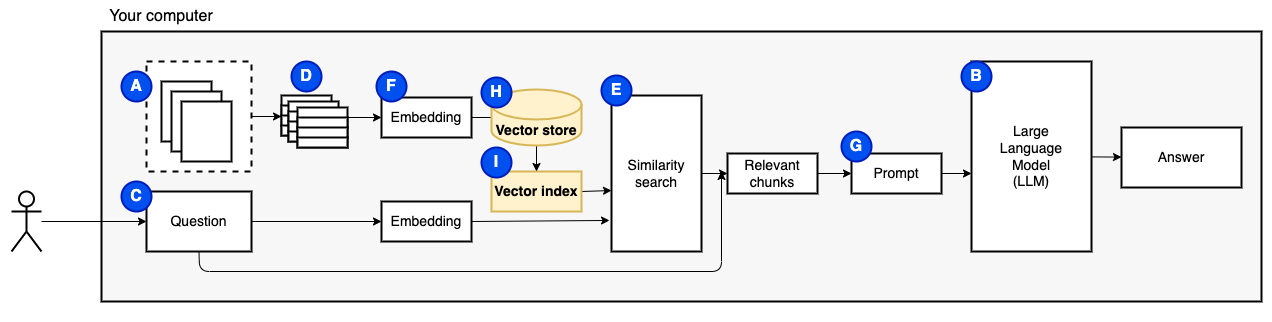

The diagram above was exported from draw.io. Its source (the exported page's mxGraphModel, read from the mxfile embedded in the PNG):
<mxGraphModel dx="2536" dy="2047" grid="1" gridSize="10" guides="1" tooltips="1" connect="1" arrows="1" fold="1" page="1" pageScale="1" pageWidth="850" pageHeight="1100" math="0" shadow="0">
  <root>
    <mxCell id="0" />
    <mxCell id="1" parent="0" />
    <mxCell id="2" value="" style="rounded=0;whiteSpace=wrap;html=1;strokeWidth=2;fontSize=16;fillColor=#FFFFFF;strokeColor=none;" vertex="1" parent="1">
      <mxGeometry x="-830" y="-1070" width="1270" height="320" as="geometry" />
    </mxCell>
    <mxCell id="3" value="" style="rounded=0;whiteSpace=wrap;html=1;strokeWidth=2;fontSize=16;fillColor=#F7F7F7;" vertex="1" parent="1">
      <mxGeometry x="-730" y="-1040" width="1160" height="270" as="geometry" />
    </mxCell>
    <mxCell id="4" value="" style="edgeStyle=none;html=1;fontSize=14;" edge="1" parent="1" source="5">
      <mxGeometry relative="1" as="geometry">
        <mxPoint x="-550" y="-955" as="targetPoint" />
      </mxGeometry>
    </mxCell>
    <mxCell id="5" value="" style="rounded=0;whiteSpace=wrap;html=1;dashed=1;strokeWidth=2;" vertex="1" parent="1">
      <mxGeometry x="-685" y="-1010" width="105" height="110" as="geometry" />
    </mxCell>
    <mxCell id="6" value="&lt;meta charset=&quot;utf-8&quot;&gt;&lt;span style=&quot;color: rgba(0, 0, 0, 0); font-family: monospace; font-size: 0px; font-style: normal; font-variant-ligatures: normal; font-variant-caps: normal; font-weight: 400; letter-spacing: normal; orphans: 2; text-align: start; text-indent: 0px; text-transform: none; widows: 2; word-spacing: 0px; -webkit-text-stroke-width: 0px; background-color: rgb(251, 251, 251); text-decoration-thickness: initial; text-decoration-style: initial; text-decoration-color: initial; float: none; display: inline !important;&quot;&gt;&amp;nbsp;&lt;/span&gt;" style="rounded=0;whiteSpace=wrap;html=1;strokeWidth=2;" vertex="1" parent="1">
      <mxGeometry x="-670" y="-990" width="50" height="60" as="geometry" />
    </mxCell>
    <mxCell id="7" value="&lt;meta charset=&quot;utf-8&quot;&gt;&lt;span style=&quot;color: rgba(0, 0, 0, 0); font-family: monospace; font-size: 0px; font-style: normal; font-variant-ligatures: normal; font-variant-caps: normal; font-weight: 400; letter-spacing: normal; orphans: 2; text-align: start; text-indent: 0px; text-transform: none; widows: 2; word-spacing: 0px; -webkit-text-stroke-width: 0px; background-color: rgb(251, 251, 251); text-decoration-thickness: initial; text-decoration-style: initial; text-decoration-color: initial; float: none; display: inline !important;&quot;&gt;&amp;nbsp;&lt;/span&gt;" style="rounded=0;whiteSpace=wrap;html=1;strokeWidth=2;" vertex="1" parent="1">
      <mxGeometry x="-660" y="-980" width="50" height="60" as="geometry" />
    </mxCell>
    <mxCell id="8" value="&lt;meta charset=&quot;utf-8&quot;&gt;&lt;span style=&quot;color: rgba(0, 0, 0, 0); font-family: monospace; font-size: 0px; font-style: normal; font-variant-ligatures: normal; font-variant-caps: normal; font-weight: 400; letter-spacing: normal; orphans: 2; text-align: start; text-indent: 0px; text-transform: none; widows: 2; word-spacing: 0px; -webkit-text-stroke-width: 0px; background-color: rgb(251, 251, 251); text-decoration-thickness: initial; text-decoration-style: initial; text-decoration-color: initial; float: none; display: inline !important;&quot;&gt;&amp;nbsp;&lt;/span&gt;" style="rounded=0;whiteSpace=wrap;html=1;strokeWidth=2;" vertex="1" parent="1">
      <mxGeometry x="-650" y="-970" width="50" height="60" as="geometry" />
    </mxCell>
    <mxCell id="9" value="" style="edgeStyle=none;html=1;fontSize=14;" edge="1" parent="1" source="10" target="12">
      <mxGeometry relative="1" as="geometry" />
    </mxCell>
    <mxCell id="10" value="" style="shape=umlActor;verticalLabelPosition=bottom;verticalAlign=top;html=1;outlineConnect=0;strokeWidth=2;" vertex="1" parent="1">
      <mxGeometry x="-820" y="-880" width="30" height="60" as="geometry" />
    </mxCell>
    <mxCell id="11" value="" style="edgeStyle=none;html=1;fontSize=14;entryX=0;entryY=0.5;entryDx=0;entryDy=0;" edge="1" parent="1" source="12" target="37">
      <mxGeometry relative="1" as="geometry">
        <mxPoint x="-400" y="-850" as="targetPoint" />
      </mxGeometry>
    </mxCell>
    <mxCell id="12" value="Question" style="rounded=0;whiteSpace=wrap;html=1;strokeWidth=2;fontSize=14;" vertex="1" parent="1">
      <mxGeometry x="-685" y="-880" width="105" height="60" as="geometry" />
    </mxCell>
    <mxCell id="13" value="" style="edgeStyle=none;html=1;fontSize=14;" edge="1" parent="1" source="14" target="15">
      <mxGeometry relative="1" as="geometry" />
    </mxCell>
    <mxCell id="14" value="Large&lt;br&gt;Language&lt;br&gt;Model&lt;br&gt;(LLM)" style="rounded=0;whiteSpace=wrap;html=1;strokeWidth=2;fontSize=14;" vertex="1" parent="1">
      <mxGeometry x="140" y="-1010" width="120" height="190" as="geometry" />
    </mxCell>
    <mxCell id="15" value="Answer" style="rounded=0;whiteSpace=wrap;html=1;strokeWidth=2;fontSize=14;" vertex="1" parent="1">
      <mxGeometry x="290" y="-944" width="120" height="60" as="geometry" />
    </mxCell>
    <mxCell id="16" value="A" style="ellipse;whiteSpace=wrap;html=1;aspect=fixed;strokeWidth=2;fontSize=16;fontStyle=1;fillColor=#0050ef;fontColor=#ffffff;strokeColor=#001DBC;" vertex="1" parent="1">
      <mxGeometry x="-710" y="-1000" width="30" height="30" as="geometry" />
    </mxCell>
    <mxCell id="17" value="C" style="ellipse;whiteSpace=wrap;html=1;aspect=fixed;strokeWidth=2;fontSize=16;fontStyle=1;fillColor=#0050ef;fontColor=#ffffff;strokeColor=#001DBC;" vertex="1" parent="1">
      <mxGeometry x="-710" y="-890" width="30" height="30" as="geometry" />
    </mxCell>
    <mxCell id="18" value="B" style="ellipse;whiteSpace=wrap;html=1;aspect=fixed;strokeWidth=2;fontSize=16;fontStyle=1;fillColor=#0050ef;fontColor=#ffffff;strokeColor=#001DBC;" vertex="1" parent="1">
      <mxGeometry x="130" y="-1010" width="30" height="30" as="geometry" />
    </mxCell>
    <mxCell id="19" value="Your computer" style="text;html=1;strokeColor=none;fillColor=none;align=center;verticalAlign=middle;whiteSpace=wrap;rounded=0;strokeWidth=2;fontSize=16;" vertex="1" parent="1">
      <mxGeometry x="-730" y="-1070" width="120" height="30" as="geometry" />
    </mxCell>
    <mxCell id="20" value="" style="edgeStyle=none;html=1;fontSize=14;exitX=1;exitY=0.5;exitDx=0;exitDy=0;" edge="1" parent="1">
      <mxGeometry relative="1" as="geometry">
        <mxPoint x="140" y="-898" as="targetPoint" />
        <mxPoint x="110" y="-898" as="sourcePoint" />
      </mxGeometry>
    </mxCell>
    <mxCell id="21" value="Embedding" style="rounded=0;whiteSpace=wrap;html=1;fontSize=14;strokeWidth=2;fillColor=default;strokeColor=default;fontStyle=0" vertex="1" parent="1">
      <mxGeometry x="-450" y="-974" width="90" height="40" as="geometry" />
    </mxCell>
    <mxCell id="22" value="" style="rounded=0;whiteSpace=wrap;html=1;strokeWidth=2;fontSize=14;" vertex="1" parent="1">
      <mxGeometry x="-550" y="-976" width="50" height="20" as="geometry" />
    </mxCell>
    <mxCell id="23" value="" style="rounded=0;whiteSpace=wrap;html=1;strokeWidth=2;fontSize=14;" vertex="1" parent="1">
      <mxGeometry x="-550" y="-966" width="50" height="20" as="geometry" />
    </mxCell>
    <mxCell id="24" value="" style="rounded=0;whiteSpace=wrap;html=1;strokeWidth=2;fontSize=14;" vertex="1" parent="1">
      <mxGeometry x="-550" y="-956" width="50" height="20" as="geometry" />
    </mxCell>
    <mxCell id="25" value="" style="rounded=0;whiteSpace=wrap;html=1;strokeWidth=2;fontSize=14;" vertex="1" parent="1">
      <mxGeometry x="-550" y="-946" width="50" height="10" as="geometry" />
    </mxCell>
    <mxCell id="26" value="" style="rounded=0;whiteSpace=wrap;html=1;strokeWidth=2;fontSize=14;" vertex="1" parent="1">
      <mxGeometry x="-543" y="-970" width="50" height="20" as="geometry" />
    </mxCell>
    <mxCell id="27" value="" style="rounded=0;whiteSpace=wrap;html=1;strokeWidth=2;fontSize=14;" vertex="1" parent="1">
      <mxGeometry x="-543" y="-960" width="50" height="20" as="geometry" />
    </mxCell>
    <mxCell id="28" value="" style="rounded=0;whiteSpace=wrap;html=1;strokeWidth=2;fontSize=14;" vertex="1" parent="1">
      <mxGeometry x="-543" y="-950" width="50" height="20" as="geometry" />
    </mxCell>
    <mxCell id="29" value="" style="rounded=0;whiteSpace=wrap;html=1;strokeWidth=2;fontSize=14;" vertex="1" parent="1">
      <mxGeometry x="-543" y="-940" width="50" height="10" as="geometry" />
    </mxCell>
    <mxCell id="30" value="" style="edgeStyle=none;html=1;" edge="1" parent="1" source="31" target="21">
      <mxGeometry relative="1" as="geometry" />
    </mxCell>
    <mxCell id="31" value="" style="rounded=0;whiteSpace=wrap;html=1;strokeWidth=2;fontSize=14;" vertex="1" parent="1">
      <mxGeometry x="-534" y="-964" width="50" height="20" as="geometry" />
    </mxCell>
    <mxCell id="32" value="" style="rounded=0;whiteSpace=wrap;html=1;strokeWidth=2;fontSize=14;" vertex="1" parent="1">
      <mxGeometry x="-534" y="-954" width="50" height="20" as="geometry" />
    </mxCell>
    <mxCell id="33" value="" style="rounded=0;whiteSpace=wrap;html=1;strokeWidth=2;fontSize=14;" vertex="1" parent="1">
      <mxGeometry x="-534" y="-944" width="50" height="20" as="geometry" />
    </mxCell>
    <mxCell id="34" value="" style="rounded=0;whiteSpace=wrap;html=1;strokeWidth=2;fontSize=14;" vertex="1" parent="1">
      <mxGeometry x="-534" y="-934" width="50" height="10" as="geometry" />
    </mxCell>
    <mxCell id="35" value="D" style="ellipse;whiteSpace=wrap;html=1;aspect=fixed;strokeWidth=2;fontSize=16;fontStyle=1;fillColor=#0050ef;fontColor=#ffffff;strokeColor=#001DBC;" vertex="1" parent="1">
      <mxGeometry x="-540" y="-1010" width="30" height="30" as="geometry" />
    </mxCell>
    <mxCell id="36" value="" style="edgeStyle=none;html=1;exitX=1;exitY=0.5;exitDx=0;exitDy=0;entryX=-0.022;entryY=0.801;entryDx=0;entryDy=0;entryPerimeter=0;" edge="1" parent="1" source="37" target="39">
      <mxGeometry relative="1" as="geometry" />
    </mxCell>
    <mxCell id="37" value="Embedding" style="rounded=0;whiteSpace=wrap;html=1;fontSize=14;strokeWidth=2;fillColor=default;strokeColor=default;fontStyle=0" vertex="1" parent="1">
      <mxGeometry x="-450" y="-870" width="90" height="40" as="geometry" />
    </mxCell>
    <mxCell id="38" value="" style="edgeStyle=none;html=1;" edge="1" parent="1" source="39" target="41">
      <mxGeometry relative="1" as="geometry" />
    </mxCell>
    <mxCell id="39" value="Similarity search" style="rounded=0;whiteSpace=wrap;html=1;fontSize=14;strokeWidth=2;fillColor=default;strokeColor=default;fontStyle=0" vertex="1" parent="1">
      <mxGeometry x="-220" y="-976" width="90" height="156" as="geometry" />
    </mxCell>
    <mxCell id="40" value="" style="edgeStyle=none;html=1;" edge="1" parent="1" source="41" target="45">
      <mxGeometry relative="1" as="geometry" />
    </mxCell>
    <mxCell id="41" value="Relevant chunks" style="rounded=0;whiteSpace=wrap;html=1;fontSize=14;strokeWidth=2;fontStyle=0" vertex="1" parent="1">
      <mxGeometry x="-104" y="-918" width="90" height="40" as="geometry" />
    </mxCell>
    <mxCell id="42" value="E" style="ellipse;whiteSpace=wrap;html=1;aspect=fixed;strokeWidth=2;fontSize=16;fontStyle=1;fillColor=#0050ef;fontColor=#ffffff;strokeColor=#001DBC;" vertex="1" parent="1">
      <mxGeometry x="-230" y="-996" width="30" height="30" as="geometry" />
    </mxCell>
    <mxCell id="43" value="F" style="ellipse;whiteSpace=wrap;html=1;aspect=fixed;strokeWidth=2;fontSize=16;fontStyle=1;fillColor=#0050ef;fontColor=#ffffff;strokeColor=#001DBC;" vertex="1" parent="1">
      <mxGeometry x="-455" y="-1000" width="30" height="30" as="geometry" />
    </mxCell>
    <mxCell id="44" value="" style="edgeStyle=none;html=1;exitX=1;exitY=0.5;exitDx=0;exitDy=0;startArrow=none;entryX=0;entryY=0.609;entryDx=0;entryDy=0;entryPerimeter=0;" edge="1" parent="1" source="48" target="39">
      <mxGeometry relative="1" as="geometry">
        <mxPoint x="-350" y="-840" as="sourcePoint" />
        <mxPoint x="-220" y="-890" as="targetPoint" />
      </mxGeometry>
    </mxCell>
    <mxCell id="45" value="Prompt" style="rounded=0;whiteSpace=wrap;html=1;fontSize=14;strokeWidth=2;fontStyle=0;fillColor=default;strokeColor=default;" vertex="1" parent="1">
      <mxGeometry x="20" y="-918" width="90" height="40" as="geometry" />
    </mxCell>
    <mxCell id="46" value="" style="edgeStyle=none;html=1;fontSize=14;exitX=0.5;exitY=1;exitDx=0;exitDy=0;" edge="1" parent="1" source="12">
      <mxGeometry relative="1" as="geometry">
        <mxPoint x="-110" y="-900" as="targetPoint" />
        <mxPoint x="-570" y="-840" as="sourcePoint" />
        <Array as="points">
          <mxPoint x="-632" y="-800" />
          <mxPoint x="-110" y="-800" />
        </Array>
      </mxGeometry>
    </mxCell>
    <mxCell id="47" value="G" style="ellipse;whiteSpace=wrap;html=1;aspect=fixed;strokeWidth=2;fontSize=16;fontStyle=1;fillColor=#0050ef;fontColor=#ffffff;strokeColor=#001DBC;" vertex="1" parent="1">
      <mxGeometry x="10" y="-940" width="30" height="30" as="geometry" />
    </mxCell>
    <mxCell id="48" value="Vector index" style="rounded=0;whiteSpace=wrap;html=1;fontSize=14;strokeWidth=2;fillColor=#fff2cc;strokeColor=#d6b656;fontStyle=1" vertex="1" parent="1">
      <mxGeometry x="-340" y="-900" width="90" height="40" as="geometry" />
    </mxCell>
    <mxCell id="49" value="" style="edgeStyle=none;html=1;exitX=1;exitY=0.5;exitDx=0;exitDy=0;entryX=0;entryY=0.5;entryDx=0;entryDy=0;entryPerimeter=0;endArrow=none;" edge="1" parent="1" source="21" target="51">
      <mxGeometry relative="1" as="geometry">
        <mxPoint x="-360" y="-954" as="sourcePoint" />
        <mxPoint x="-220" y="-954.94" as="targetPoint" />
      </mxGeometry>
    </mxCell>
    <mxCell id="50" value="" style="edgeStyle=none;html=1;" edge="1" parent="1" source="51" target="48">
      <mxGeometry relative="1" as="geometry" />
    </mxCell>
    <mxCell id="51" value="Vector store" style="shape=cylinder3;whiteSpace=wrap;html=1;boundedLbl=1;backgroundOutline=1;size=15;fillColor=#fff2cc;fontStyle=1;fontSize=14;rounded=0;strokeWidth=2;strokeColor=#d6b656;" vertex="1" parent="1">
      <mxGeometry x="-340" y="-982" width="90" height="56" as="geometry" />
    </mxCell>
    <mxCell id="52" value="H" style="ellipse;whiteSpace=wrap;html=1;aspect=fixed;strokeWidth=2;fontSize=16;fontStyle=1;fillColor=#0050ef;fontColor=#ffffff;strokeColor=#001DBC;" vertex="1" parent="1">
      <mxGeometry x="-350" y="-994" width="30" height="30" as="geometry" />
    </mxCell>
    <mxCell id="53" value="I" style="ellipse;whiteSpace=wrap;html=1;aspect=fixed;strokeWidth=2;fontSize=16;fontStyle=1;fillColor=#0050ef;fontColor=#ffffff;strokeColor=#001DBC;" vertex="1" parent="1">
      <mxGeometry x="-350" y="-924" width="30" height="30" as="geometry" />
    </mxCell>
  </root>
</mxGraphModel>